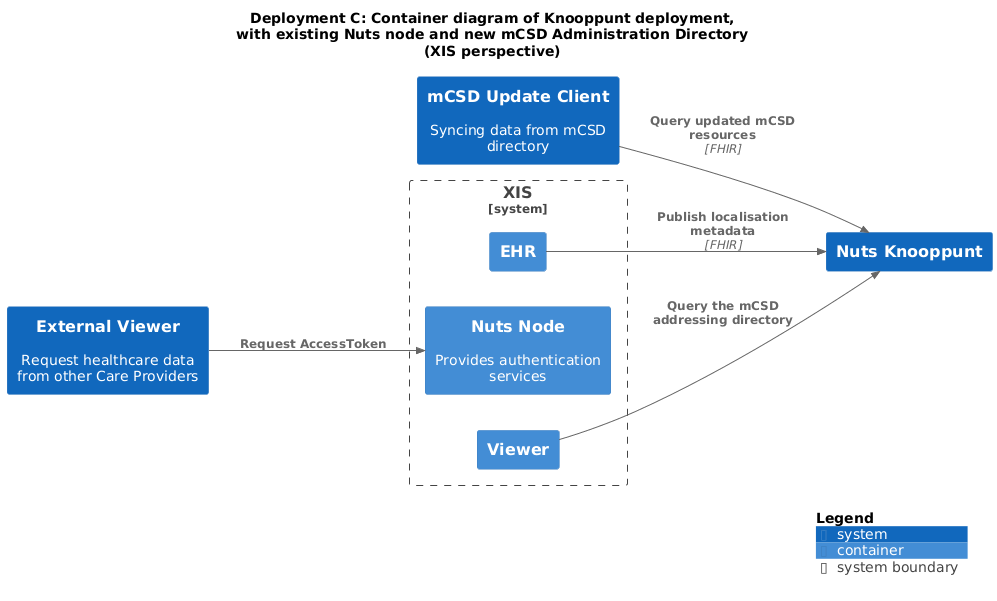

The diagram above was rendered by PlantUML. Its source (embedded in the PNG):
@startuml
set separator none
title Deployment C: Container diagram of Knooppunt deployment,\nwith existing Nuts node and new mCSD Administration Directory\n(XIS perspective)

left to right direction

!include <C4/C4>
!include <C4/C4_Context>
!include <C4/C4_Container>

System(mCSDUpdateClient, "mCSD Update Client", $descr="Syncing data from mCSD directory", $tags="", $link="")
System(ExternalViewer, "External Viewer", $descr="Request healthcare data from other Care Providers", $tags="", $link="")
System(NutsKnooppunt, "Nuts Knooppunt", $descr="", $tags="", $link="")

System_Boundary("XIS_boundary", "XIS", $tags="") {
  Container(XIS.EHR, "EHR", $techn="", $descr="", $tags="", $link="")
  Container(XIS.NutsNode, "Nuts Node", $techn="", $descr="Provides authentication services", $tags="", $link="")
  Container(XIS.Viewer, "Viewer", $techn="", $descr="", $tags="", $link="")
}

Rel(XIS.Viewer, NutsKnooppunt, "Query the mCSD addressing directory", $techn="", $tags="", $link="")
Rel(XIS.EHR, NutsKnooppunt, "Publish localisation metadata", $techn="FHIR", $tags="", $link="")
Rel(mCSDUpdateClient, NutsKnooppunt, "Query updated mCSD resources", $techn="FHIR", $tags="", $link="")
Rel(ExternalViewer, XIS.NutsNode, "Request AccessToken", $techn="", $tags="", $link="")

SHOW_DYNAMIC_LEGEND()
@enduml